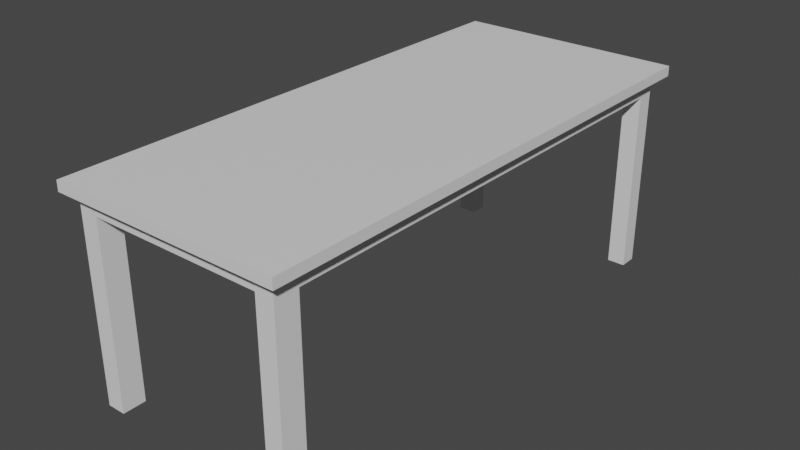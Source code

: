 # Source: table.blend  (saved by Blender 3.4.6; exported with 4.5.12 LTS)
import bpy
from mathutils import Matrix  # noqa: F401  (used for matrix-valued properties, if any)

bpy.ops.wm.read_factory_settings(use_empty=True)
scene = bpy.context.scene
scene.name = 'Scene'

# ---- collections
col_collection = bpy.data.collections.new('Collection'); scene.collection.children.link(col_collection)

# ---- materials (node trees are filled in below, after node groups)
mat_material = bpy.data.materials.new('Material')
mat_material.alpha_threshold = 0.0
mat_material.use_transparent_shadow = False
mat_material.roughness = 0.5
mat_material.line_color = (0.0, 0.0, 0.0, 1.0)

# ---- material node trees
mat_material.use_nodes = True; mat_material.node_tree.nodes.clear()
_N = mat_material.node_tree.nodes; _L = mat_material.node_tree.links
n0 = _N.new('ShaderNodeOutputMaterial'); n0.name = 'Material Output'; n0.location = (300, 300)
n1 = _N.new('ShaderNodeBsdfPrincipled'); n1.name = 'Principled BSDF'; n1.location = (10, 300)
n1.distribution = 'GGX'
n1.subsurface_method = 'RANDOM_WALK_SKIN'
n1.inputs[3].default_value = 1.45
n1.inputs[27].default_value = (0.0, 0.0, 0.0, 1.0)
n1.inputs[28].default_value = 1.0
_L.new(n1.outputs[0], n0.inputs[0])
n0.is_active_output = True

# ---- world
world_world = bpy.data.worlds.new('World'); scene.world = world_world
world_world.use_nodes = True; world_world.node_tree.nodes.clear()
_N = world_world.node_tree.nodes; _L = world_world.node_tree.links
n0 = _N.new('ShaderNodeOutputWorld'); n0.name = 'World Output'; n0.location = (300, 300)
n1 = _N.new('ShaderNodeBackground'); n1.name = 'Background'; n1.location = (10, 300)
n1.inputs[0].default_value = (0.05088, 0.05088, 0.05088, 1.0)
_L.new(n1.outputs[0], n0.inputs[0])
n0.is_active_output = True
world_world.color = (0.05088, 0.05088, 0.05088)
world_world.use_sun_shadow = False
world_world.sun_shadow_jitter_overblur = 0.0

# ---- meshes
me_cube = bpy.data.meshes.new('Cube')
me_cube.from_pydata([(1.0, 1.0, 2.0), (1.0, 1.0, 0.0), (1.0, -1.0, 2.0), (1.0, -1.0, 0.0), (-1.0, 1.0, 2.0), (-1.0, 1.0, 0.0), (-1.0, -1.0, 2.0), (-1.0, -1.0, 0.0), (0.7505, 0.9612, 1.756), (0.7505, -0.9536, 1.756), (0.7505, 0.9612, 5.265), (0.7505, -0.9536, 5.265), (0.9046, 0.9612, 1.756), (0.9046, -0.9536, 1.756), (0.9046, 0.9612, 5.265), (0.9046, -0.9536, 5.265), (0.7505, -0.8861, 1.756), (0.7505, -0.8861, 5.265), (0.9046, -0.8861, 5.265), (0.9046, -0.8861, 1.756), (-0.9186, -0.8861, 1.756), (-0.9186, -0.9536, 1.756), (-0.9186, -0.9536, 5.265), (-0.9186, -0.8861, 5.265), (-0.7574, -0.9536, 1.756), (-0.7574, -0.8861, 1.756), (-0.7574, -0.8861, 5.265), (-0.7574, -0.9536, 5.265), (-0.9186, 0.9574, 1.756), (-0.9186, 0.9574, 5.265), (-0.7574, 0.9574, 1.756), (-0.7574, 0.9574, 5.265), (-0.9186, 0.8701, 1.756), (-0.7574, 0.8701, 1.756), (-0.9186, 0.8701, 5.265), (-0.7574, 0.8701, 5.265), (0.8395, 0.9574, 1.756), (0.8395, 0.9574, 5.265), (0.8395, 0.8701, 1.756), (0.8395, 0.8701, 5.265), (0.7505, 0.8713, 5.265), (0.9046, 0.8713, 5.265), (0.9046, 0.8713, 1.756), (0.7505, 0.8713, 1.756), (0.7505, 0.8713, 41.4), (0.7505, 0.9612, 41.4), (0.9046, 0.9612, 41.4), (0.7505, -0.9536, 41.4), (0.9046, -0.9536, 41.4), (0.9046, 0.8713, 41.4), (0.7505, -0.8861, 41.4), (0.9046, -0.8861, 41.4), (-0.9186, -0.9536, 41.4), (-0.9186, -0.8861, 41.4), (-0.7574, -0.9536, 41.4), (-0.7574, -0.8861, 41.4), (-0.9186, 0.9574, 41.4), (-0.7574, 0.9574, 41.4), (-0.9186, 0.8701, 41.4), (-0.7574, 0.8701, 41.4)], [], [(0, 4, 6, 2), (3, 2, 6, 7), (7, 6, 4, 5), (5, 1, 3, 7), (1, 0, 2, 3), (5, 4, 0, 1), (25, 24, 21, 20), (31, 29, 56, 57), (18, 15, 13, 19), (19, 13, 9, 16), (10, 14, 12, 8), (15, 11, 9, 13), (42, 19, 16, 43), (41, 18, 19, 42), (40, 17, 18, 41), (43, 16, 17, 40), (20, 21, 22, 23), (33, 32, 28, 30), (24, 27, 22, 21), (26, 23, 53, 55), (11, 17, 26, 27), (9, 11, 27, 24), (17, 16, 25, 26), (16, 9, 24, 25), (31, 30, 28, 29), (32, 34, 29, 28), (35, 33, 38, 39), (23, 22, 52, 53), (23, 26, 35, 34), (26, 25, 33, 35), (20, 23, 34, 32), (25, 20, 32, 33), (39, 38, 36, 37), (31, 35, 39, 37), (33, 30, 36, 38), (30, 31, 37, 36), (8, 43, 40, 10), (15, 18, 51, 48), (14, 41, 42, 12), (12, 42, 43, 8), (50, 47, 48, 51), (54, 55, 53, 52), (58, 59, 57, 56), (45, 44, 49, 46), (27, 26, 55, 54), (35, 31, 57, 59), (10, 40, 44, 45), (18, 17, 50, 51), (34, 35, 59, 58), (14, 10, 45, 46), (22, 27, 54, 52), (11, 15, 48, 47), (29, 34, 58, 56), (17, 11, 47, 50), (40, 41, 49, 44), (41, 14, 46, 49)])
_uv = me_cube.uv_layers.new(name='UVMap')
_uv.uv.foreach_set('vector', [0.625, 0.5, 0.875, 0.5, 0.875, 0.75, 0.625, 0.75, 0.375, 0.75, 0.625, 0.75, 0.625, 1.0, 0.375, 1.0, 0.375, 0.0, 0.625, 0.0, 0.625, 0.25, 0.375, 0.25, 0.125, 0.5, 0.375, 0.5, 0.375, 0.75, 0.125, 0.75, 0.375, 0.5, 0.625, 0.5, 0.625, 0.75, 0.375, 0.75, 0.375, 0.25, 0.625, 0.25, 0.625, 0.5, 0.375, 0.5, 0.6162, 1.0, 0.625, 1.0, 0.625, 1.0, 0.6162, 1.0, 0.6162, 0.25, 0.6162, 0.25, 0.6162, 0.25, 0.6162, 0.25, 0.6162, 0.5, 0.625, 0.5, 0.625, 0.75, 0.6162, 0.75, 0.6162, 0.75, 0.625, 0.75, 0.625, 1.0, 0.6162, 1.0, 0.125, 0.5, 0.375, 0.5, 0.375, 0.75, 0.125, 0.75, 0.625, 0.5, 0.875, 0.5, 0.875, 0.75, 0.625, 0.75, 0.3867, 0.75, 0.6162, 0.75, 0.6162, 1.0, 0.3867, 1.0, 0.3867, 0.5, 0.6162, 0.5, 0.6162, 0.75, 0.3867, 0.75, 0.3867, 0.25, 0.6162, 0.25, 0.6162, 0.5, 0.3867, 0.5, 0.3867, 0.0, 0.6162, 0.0, 0.6162, 0.25, 0.3867, 0.25, 0.6162, 0.0, 0.625, 0.0, 0.625, 0.25, 0.6162, 0.25, 0.6162, 1.0, 0.6162, 1.0, 0.6162, 1.0, 0.6162, 1.0, 0.875, 0.75, 0.875, 0.5, 0.875, 0.5, 0.875, 0.75, 0.6162, 0.25, 0.6162, 0.25, 0.6162, 0.25, 0.6162, 0.25, 0.625, 0.25, 0.6162, 0.25, 0.6162, 0.25, 0.625, 0.25, 0.875, 0.75, 0.875, 0.5, 0.875, 0.5, 0.875, 0.75, 0.6162, 0.25, 0.6162, 0.0, 0.6162, 0.0, 0.6162, 0.25, 0.6162, 1.0, 0.625, 1.0, 0.625, 1.0, 0.6162, 1.0, 0.6162, 0.25, 0.6162, 0.0, 0.6162, 0.0, 0.6162, 0.25, 0.6162, 0.0, 0.6162, 0.25, 0.6162, 0.25, 0.6162, 0.0, 0.6162, 0.25, 0.6162, 0.0, 0.6162, 0.0, 0.6162, 0.25, 0.6162, 0.25, 0.625, 0.25, 0.625, 0.25, 0.6162, 0.25, 0.6162, 0.25, 0.6162, 0.25, 0.6162, 0.25, 0.6162, 0.25, 0.6162, 0.25, 0.6162, 0.0, 0.6162, 0.0, 0.6162, 0.25, 0.6162, 0.0, 0.6162, 0.25, 0.6162, 0.25, 0.6162, 0.0, 0.6162, 1.0, 0.6162, 1.0, 0.6162, 1.0, 0.6162, 1.0, 0.6162, 0.25, 0.6162, 0.0, 0.6162, 0.0, 0.6162, 0.25, 0.6162, 0.25, 0.6162, 0.25, 0.6162, 0.25, 0.6162, 0.25, 0.6162, 1.0, 0.6162, 1.0, 0.6162, 1.0, 0.6162, 1.0, 0.6162, 0.0, 0.6162, 0.25, 0.6162, 0.25, 0.6162, 0.0, 0.375, 0.0, 0.3867, 0.0, 0.3867, 0.25, 0.375, 0.25, 0.625, 0.5, 0.6162, 0.5, 0.6162, 0.5, 0.625, 0.5, 0.375, 0.5, 0.3867, 0.5, 0.3867, 0.75, 0.375, 0.75, 0.375, 0.75, 0.3867, 0.75, 0.3867, 1.0, 0.375, 1.0, 0.6162, 0.25, 0.625, 0.25, 0.625, 0.5, 0.6162, 0.5, 0.625, 0.25, 0.6162, 0.25, 0.6162, 0.25, 0.625, 0.25, 0.6162, 0.25, 0.6162, 0.25, 0.6162, 0.25, 0.6162, 0.25, 0.375, 0.25, 0.3867, 0.25, 0.3867, 0.5, 0.375, 0.5, 0.625, 0.25, 0.6162, 0.25, 0.6162, 0.25, 0.625, 0.25, 0.6162, 0.25, 0.6162, 0.25, 0.6162, 0.25, 0.6162, 0.25, 0.375, 0.25, 0.3867, 0.25, 0.3867, 0.25, 0.375, 0.25, 0.6162, 0.5, 0.6162, 0.25, 0.6162, 0.25, 0.6162, 0.5, 0.6162, 0.25, 0.6162, 0.25, 0.6162, 0.25, 0.6162, 0.25, 0.375, 0.5, 0.125, 0.5, 0.125, 0.5, 0.375, 0.5, 0.875, 0.5, 0.875, 0.5, 0.875, 0.5, 0.875, 0.5, 0.875, 0.5, 0.625, 0.5, 0.625, 0.5, 0.875, 0.5, 0.6162, 0.25, 0.6162, 0.25, 0.6162, 0.25, 0.6162, 0.25, 0.6162, 0.25, 0.625, 0.25, 0.625, 0.25, 0.6162, 0.25, 0.3867, 0.25, 0.3867, 0.5, 0.3867, 0.5, 0.3867, 0.25, 0.3867, 0.5, 0.375, 0.5, 0.375, 0.5, 0.3867, 0.5])
me_cube.materials.append(mat_material)
me_cube.use_mirror_vertex_groups = False
me_cube.update()

# ---- objects
ob_cube = bpy.data.objects.new('Cube', me_cube)

# ---- transforms, parenting, visibility, modifiers, constraints
ob_cube.location = (0.0, 0.0, 4.075)
ob_cube.rotation_euler = (3.142, -0.0, 0.0)
ob_cube.scale = (2.176, 5.001, 0.09557)
ob_cube.lock_rotations_4d = False
ob_cube.empty_display_type = 'ARROWS'
ob_cube.lineart.crease_threshold = 0.0

# ---- collection membership
col_collection.objects.link(ob_cube)

# ---- scene / render settings (as saved in the file)
scene.frame_start = 1; scene.frame_end = 250; scene.frame_set(1)
scene.render.engine = 'BLENDER_EEVEE_NEXT'
scene.cycles.sampling_pattern = 'TABULATED_SOBOL'
scene.cycles.use_light_tree = False
scene.view_settings.view_transform = 'Filmic'
bpy.context.view_layer.update()

# ---- added for rendering (the .blend has no active camera and no usable light): camera, sun
cam_auto = bpy.data.cameras.new('AutoCamera')
cam_auto.lens = 50.0
cam_auto.sensor_width = 36.0
cam_auto.clip_end = 1000.0
ob_auto_camera = bpy.data.objects.new('AutoCamera', cam_auto)
scene.collection.objects.link(ob_auto_camera)
ob_auto_camera.location = (10.735, -12.882, 10.6843)
ob_auto_camera.rotation_euler = (1.09748, -7.21219e-08, 0.694738)
scene.camera = ob_auto_camera
light_auto_sun = bpy.data.lights.new('AutoSun', 'SUN')
light_auto_sun.energy = 3.0
light_auto_sun.angle = 0.0523599
ob_auto_sun = bpy.data.objects.new('AutoSun', light_auto_sun)
scene.collection.objects.link(ob_auto_sun)
ob_auto_sun.rotation_euler = (0.872665, 0.174533, 0.523599)
bpy.context.view_layer.update()
